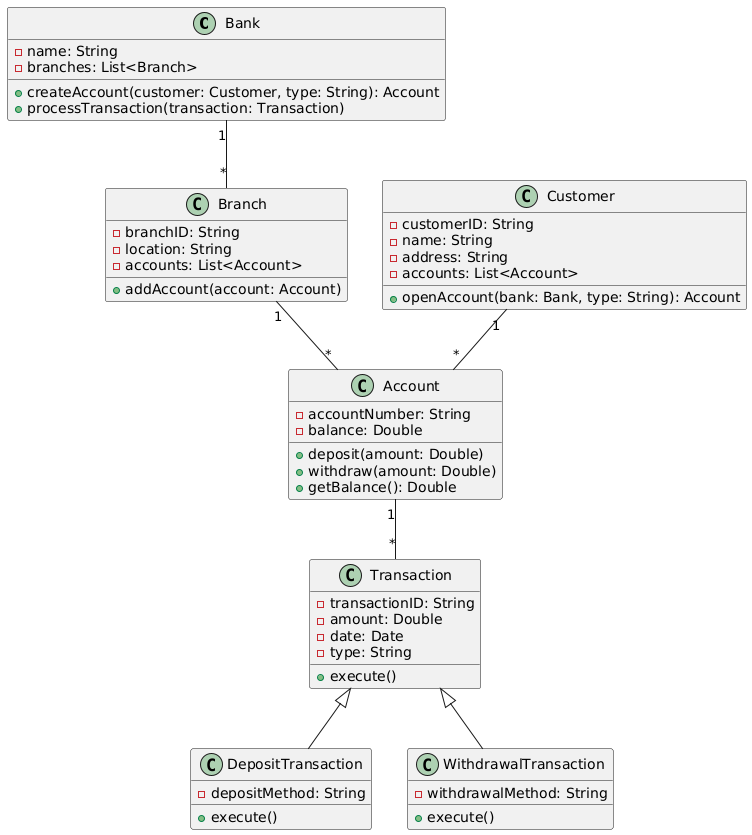

The diagram above was rendered by PlantUML. Its source (embedded in the PNG):
@startuml
class Bank {
    - name: String
    - branches: List<Branch>
    + createAccount(customer: Customer, type: String): Account
    + processTransaction(transaction: Transaction)
}

class Branch {
    - branchID: String
    - location: String
    - accounts: List<Account>
    + addAccount(account: Account)
}

class Customer {
    - customerID: String
    - name: String
    - address: String
    - accounts: List<Account>
    + openAccount(bank: Bank, type: String): Account
}

class Account {
    - accountNumber: String
    - balance: Double
    + deposit(amount: Double)
    + withdraw(amount: Double)
    + getBalance(): Double
}

class Transaction {
    - transactionID: String
    - amount: Double
    - date: Date
    - type: String
    + execute()
}

class DepositTransaction {
    - depositMethod: String
    + execute()
}

class WithdrawalTransaction {
    - withdrawalMethod: String
    + execute()
}

Bank "1" -- "*" Branch
Branch "1" -- "*" Account
Customer "1" -- "*" Account
Account "1" -- "*" Transaction
Transaction <|-- DepositTransaction
Transaction <|-- WithdrawalTransaction
@enduml